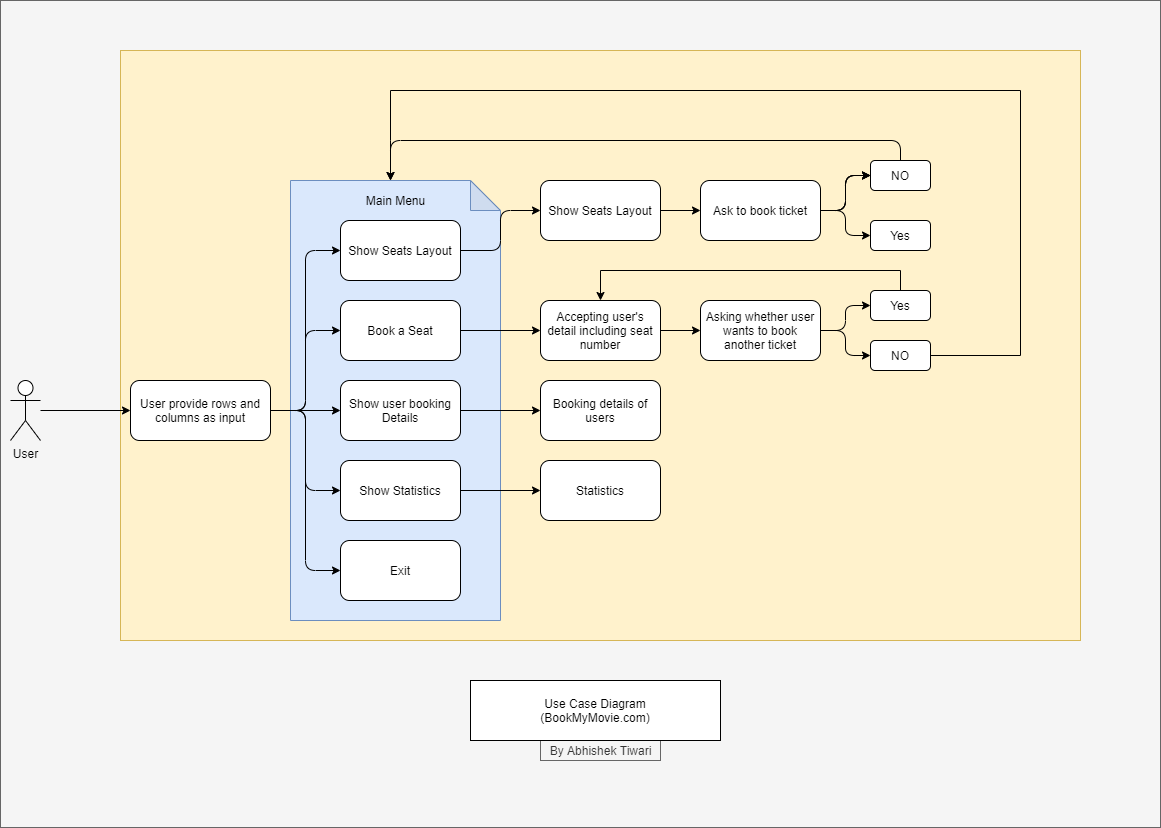

The diagram above was exported from draw.io. Its source (the exported page's mxGraphModel, read from the mxfile embedded in the PNG):
<mxGraphModel dx="1038" dy="628" grid="1" gridSize="10" guides="1" tooltips="1" connect="1" arrows="1" fold="1" page="1" pageScale="1" pageWidth="1169" pageHeight="827" math="0" shadow="0">
  <root>
    <mxCell id="0" />
    <mxCell id="1" parent="0" />
    <mxCell id="hfqXSe8nPrff9xbgbmVs-55" value="" style="rounded=0;whiteSpace=wrap;html=1;fillColor=#f5f5f5;strokeColor=#666666;fontColor=#333333;" vertex="1" parent="1">
      <mxGeometry width="1160" height="827" as="geometry" />
    </mxCell>
    <mxCell id="hfqXSe8nPrff9xbgbmVs-43" value="" style="rounded=0;whiteSpace=wrap;html=1;fillColor=#fff2cc;strokeColor=#d6b656;" vertex="1" parent="1">
      <mxGeometry x="120" y="50" width="960" height="590" as="geometry" />
    </mxCell>
    <mxCell id="hfqXSe8nPrff9xbgbmVs-1" value="" style="shape=note;whiteSpace=wrap;html=1;backgroundOutline=1;darkOpacity=0.05;fillColor=#dae8fc;strokeColor=#6c8ebf;rounded=1;" vertex="1" parent="1">
      <mxGeometry x="290" y="180" width="210" height="440" as="geometry" />
    </mxCell>
    <mxCell id="qpPBvs1yxjVUmylAGOoP-14" style="edgeStyle=orthogonalEdgeStyle;orthogonalLoop=1;jettySize=auto;html=1;entryX=0;entryY=0.5;entryDx=0;entryDy=0;" parent="1" source="qpPBvs1yxjVUmylAGOoP-2" target="qpPBvs1yxjVUmylAGOoP-3" edge="1">
      <mxGeometry relative="1" as="geometry" />
    </mxCell>
    <mxCell id="qpPBvs1yxjVUmylAGOoP-15" style="edgeStyle=orthogonalEdgeStyle;orthogonalLoop=1;jettySize=auto;html=1;entryX=0;entryY=0.5;entryDx=0;entryDy=0;" parent="1" source="qpPBvs1yxjVUmylAGOoP-2" target="qpPBvs1yxjVUmylAGOoP-4" edge="1">
      <mxGeometry relative="1" as="geometry" />
    </mxCell>
    <mxCell id="qpPBvs1yxjVUmylAGOoP-16" style="edgeStyle=orthogonalEdgeStyle;orthogonalLoop=1;jettySize=auto;html=1;entryX=0;entryY=0.5;entryDx=0;entryDy=0;" parent="1" source="qpPBvs1yxjVUmylAGOoP-2" target="qpPBvs1yxjVUmylAGOoP-5" edge="1">
      <mxGeometry relative="1" as="geometry" />
    </mxCell>
    <mxCell id="qpPBvs1yxjVUmylAGOoP-17" style="edgeStyle=orthogonalEdgeStyle;orthogonalLoop=1;jettySize=auto;html=1;entryX=0;entryY=0.5;entryDx=0;entryDy=0;" parent="1" source="qpPBvs1yxjVUmylAGOoP-2" target="qpPBvs1yxjVUmylAGOoP-6" edge="1">
      <mxGeometry relative="1" as="geometry" />
    </mxCell>
    <mxCell id="qpPBvs1yxjVUmylAGOoP-18" style="edgeStyle=orthogonalEdgeStyle;orthogonalLoop=1;jettySize=auto;html=1;entryX=0;entryY=0.5;entryDx=0;entryDy=0;" parent="1" source="qpPBvs1yxjVUmylAGOoP-2" target="qpPBvs1yxjVUmylAGOoP-7" edge="1">
      <mxGeometry relative="1" as="geometry" />
    </mxCell>
    <mxCell id="qpPBvs1yxjVUmylAGOoP-2" value="User provide rows and columns as input" style="whiteSpace=wrap;html=1;rounded=1;" parent="1" vertex="1">
      <mxGeometry x="130" y="380" width="140" height="60" as="geometry" />
    </mxCell>
    <mxCell id="hfqXSe8nPrff9xbgbmVs-5" value="" style="edgeStyle=orthogonalEdgeStyle;orthogonalLoop=1;jettySize=auto;html=1;" edge="1" parent="1" source="qpPBvs1yxjVUmylAGOoP-3" target="hfqXSe8nPrff9xbgbmVs-4">
      <mxGeometry relative="1" as="geometry" />
    </mxCell>
    <mxCell id="qpPBvs1yxjVUmylAGOoP-3" value="Show Seats Layout" style="whiteSpace=wrap;html=1;rounded=1;" parent="1" vertex="1">
      <mxGeometry x="340" y="220" width="120" height="60" as="geometry" />
    </mxCell>
    <mxCell id="hfqXSe8nPrff9xbgbmVs-26" value="" style="edgeStyle=orthogonalEdgeStyle;orthogonalLoop=1;jettySize=auto;html=1;" edge="1" parent="1" source="qpPBvs1yxjVUmylAGOoP-4" target="hfqXSe8nPrff9xbgbmVs-25">
      <mxGeometry relative="1" as="geometry" />
    </mxCell>
    <mxCell id="qpPBvs1yxjVUmylAGOoP-4" value="Book a Seat" style="whiteSpace=wrap;html=1;rounded=1;" parent="1" vertex="1">
      <mxGeometry x="340" y="300" width="120" height="60" as="geometry" />
    </mxCell>
    <mxCell id="hfqXSe8nPrff9xbgbmVs-23" value="" style="edgeStyle=orthogonalEdgeStyle;orthogonalLoop=1;jettySize=auto;html=1;" edge="1" parent="1" source="qpPBvs1yxjVUmylAGOoP-5" target="hfqXSe8nPrff9xbgbmVs-22">
      <mxGeometry relative="1" as="geometry" />
    </mxCell>
    <mxCell id="qpPBvs1yxjVUmylAGOoP-5" value="Show user booking Details" style="whiteSpace=wrap;html=1;rounded=1;" parent="1" vertex="1">
      <mxGeometry x="340" y="380" width="120" height="60" as="geometry" />
    </mxCell>
    <mxCell id="hfqXSe8nPrff9xbgbmVs-21" value="" style="edgeStyle=orthogonalEdgeStyle;orthogonalLoop=1;jettySize=auto;html=1;" edge="1" parent="1" source="qpPBvs1yxjVUmylAGOoP-6" target="hfqXSe8nPrff9xbgbmVs-20">
      <mxGeometry relative="1" as="geometry" />
    </mxCell>
    <mxCell id="qpPBvs1yxjVUmylAGOoP-6" value="Show Statistics" style="whiteSpace=wrap;html=1;rounded=1;" parent="1" vertex="1">
      <mxGeometry x="340" y="460" width="120" height="60" as="geometry" />
    </mxCell>
    <mxCell id="qpPBvs1yxjVUmylAGOoP-7" value="Exit" style="whiteSpace=wrap;html=1;rounded=1;" parent="1" vertex="1">
      <mxGeometry x="340" y="540" width="120" height="60" as="geometry" />
    </mxCell>
    <mxCell id="hfqXSe8nPrff9xbgbmVs-3" value="Main Menu" style="text;html=1;align=center;verticalAlign=middle;resizable=0;points=[];autosize=1;rounded=1;" vertex="1" parent="1">
      <mxGeometry x="360" y="190" width="70" height="20" as="geometry" />
    </mxCell>
    <mxCell id="hfqXSe8nPrff9xbgbmVs-7" value="" style="edgeStyle=orthogonalEdgeStyle;orthogonalLoop=1;jettySize=auto;html=1;" edge="1" parent="1" source="hfqXSe8nPrff9xbgbmVs-4" target="hfqXSe8nPrff9xbgbmVs-6">
      <mxGeometry relative="1" as="geometry" />
    </mxCell>
    <mxCell id="hfqXSe8nPrff9xbgbmVs-4" value="Show Seats Layout" style="whiteSpace=wrap;html=1;rounded=1;" vertex="1" parent="1">
      <mxGeometry x="540" y="180" width="120" height="60" as="geometry" />
    </mxCell>
    <mxCell id="hfqXSe8nPrff9xbgbmVs-9" value="" style="edgeStyle=orthogonalEdgeStyle;orthogonalLoop=1;jettySize=auto;html=1;" edge="1" parent="1" source="hfqXSe8nPrff9xbgbmVs-6" target="hfqXSe8nPrff9xbgbmVs-8">
      <mxGeometry relative="1" as="geometry" />
    </mxCell>
    <mxCell id="hfqXSe8nPrff9xbgbmVs-10" value="" style="edgeStyle=orthogonalEdgeStyle;orthogonalLoop=1;jettySize=auto;html=1;" edge="1" parent="1" source="hfqXSe8nPrff9xbgbmVs-6" target="hfqXSe8nPrff9xbgbmVs-8">
      <mxGeometry relative="1" as="geometry" />
    </mxCell>
    <mxCell id="hfqXSe8nPrff9xbgbmVs-11" value="" style="edgeStyle=orthogonalEdgeStyle;orthogonalLoop=1;jettySize=auto;html=1;" edge="1" parent="1" source="hfqXSe8nPrff9xbgbmVs-6" target="hfqXSe8nPrff9xbgbmVs-8">
      <mxGeometry relative="1" as="geometry" />
    </mxCell>
    <mxCell id="hfqXSe8nPrff9xbgbmVs-15" style="edgeStyle=orthogonalEdgeStyle;orthogonalLoop=1;jettySize=auto;html=1;" edge="1" parent="1" source="hfqXSe8nPrff9xbgbmVs-6" target="hfqXSe8nPrff9xbgbmVs-14">
      <mxGeometry relative="1" as="geometry" />
    </mxCell>
    <mxCell id="hfqXSe8nPrff9xbgbmVs-6" value="Ask to book ticket" style="whiteSpace=wrap;html=1;rounded=1;" vertex="1" parent="1">
      <mxGeometry x="700" y="180" width="120" height="60" as="geometry" />
    </mxCell>
    <mxCell id="hfqXSe8nPrff9xbgbmVs-18" style="edgeStyle=orthogonalEdgeStyle;orthogonalLoop=1;jettySize=auto;html=1;exitX=0.5;exitY=0;exitDx=0;exitDy=0;" edge="1" parent="1" source="hfqXSe8nPrff9xbgbmVs-8" target="hfqXSe8nPrff9xbgbmVs-1">
      <mxGeometry relative="1" as="geometry">
        <Array as="points">
          <mxPoint x="900" y="140" />
          <mxPoint x="390" y="140" />
        </Array>
      </mxGeometry>
    </mxCell>
    <mxCell id="hfqXSe8nPrff9xbgbmVs-8" value="NO" style="whiteSpace=wrap;html=1;rounded=1;" vertex="1" parent="1">
      <mxGeometry x="870" y="160" width="60" height="30" as="geometry" />
    </mxCell>
    <mxCell id="hfqXSe8nPrff9xbgbmVs-14" value="Yes" style="whiteSpace=wrap;html=1;rounded=1;" vertex="1" parent="1">
      <mxGeometry x="870" y="220" width="60" height="30" as="geometry" />
    </mxCell>
    <mxCell id="hfqXSe8nPrff9xbgbmVs-20" value="Statistics" style="whiteSpace=wrap;html=1;rounded=1;" vertex="1" parent="1">
      <mxGeometry x="540" y="460" width="120" height="60" as="geometry" />
    </mxCell>
    <mxCell id="hfqXSe8nPrff9xbgbmVs-22" value="Booking details of users" style="whiteSpace=wrap;html=1;rounded=1;" vertex="1" parent="1">
      <mxGeometry x="540" y="380" width="120" height="60" as="geometry" />
    </mxCell>
    <mxCell id="hfqXSe8nPrff9xbgbmVs-28" value="" style="edgeStyle=orthogonalEdgeStyle;orthogonalLoop=1;jettySize=auto;html=1;" edge="1" parent="1" source="hfqXSe8nPrff9xbgbmVs-25" target="hfqXSe8nPrff9xbgbmVs-27">
      <mxGeometry relative="1" as="geometry" />
    </mxCell>
    <mxCell id="hfqXSe8nPrff9xbgbmVs-25" value="Accepting user's detail including seat number" style="whiteSpace=wrap;html=1;rounded=1;" vertex="1" parent="1">
      <mxGeometry x="540" y="300" width="120" height="60" as="geometry" />
    </mxCell>
    <mxCell id="hfqXSe8nPrff9xbgbmVs-34" style="edgeStyle=orthogonalEdgeStyle;orthogonalLoop=1;jettySize=auto;html=1;entryX=0;entryY=0.5;entryDx=0;entryDy=0;" edge="1" parent="1" source="hfqXSe8nPrff9xbgbmVs-27" target="hfqXSe8nPrff9xbgbmVs-32">
      <mxGeometry relative="1" as="geometry" />
    </mxCell>
    <mxCell id="hfqXSe8nPrff9xbgbmVs-36" style="edgeStyle=orthogonalEdgeStyle;orthogonalLoop=1;jettySize=auto;html=1;" edge="1" parent="1" source="hfqXSe8nPrff9xbgbmVs-27" target="hfqXSe8nPrff9xbgbmVs-33">
      <mxGeometry relative="1" as="geometry" />
    </mxCell>
    <mxCell id="hfqXSe8nPrff9xbgbmVs-27" value="Asking whether user wants to book another ticket" style="whiteSpace=wrap;html=1;rounded=1;" vertex="1" parent="1">
      <mxGeometry x="700" y="300" width="120" height="60" as="geometry" />
    </mxCell>
    <mxCell id="hfqXSe8nPrff9xbgbmVs-42" style="edgeStyle=orthogonalEdgeStyle;rounded=0;orthogonalLoop=1;jettySize=auto;html=1;entryX=0.5;entryY=0;entryDx=0;entryDy=0;" edge="1" parent="1" source="hfqXSe8nPrff9xbgbmVs-32" target="hfqXSe8nPrff9xbgbmVs-25">
      <mxGeometry relative="1" as="geometry">
        <Array as="points">
          <mxPoint x="900" y="270" />
          <mxPoint x="600" y="270" />
        </Array>
      </mxGeometry>
    </mxCell>
    <mxCell id="hfqXSe8nPrff9xbgbmVs-32" value="Yes" style="whiteSpace=wrap;html=1;rounded=1;" vertex="1" parent="1">
      <mxGeometry x="870" y="290" width="60" height="30" as="geometry" />
    </mxCell>
    <mxCell id="hfqXSe8nPrff9xbgbmVs-40" style="edgeStyle=orthogonalEdgeStyle;rounded=0;orthogonalLoop=1;jettySize=auto;html=1;" edge="1" parent="1" source="hfqXSe8nPrff9xbgbmVs-33">
      <mxGeometry relative="1" as="geometry">
        <mxPoint x="390" y="180" as="targetPoint" />
        <Array as="points">
          <mxPoint x="1020" y="355" />
          <mxPoint x="1020" y="90" />
          <mxPoint x="390" y="90" />
          <mxPoint x="390" y="140" />
        </Array>
      </mxGeometry>
    </mxCell>
    <mxCell id="hfqXSe8nPrff9xbgbmVs-33" value="NO" style="whiteSpace=wrap;html=1;rounded=1;" vertex="1" parent="1">
      <mxGeometry x="870" y="340" width="60" height="30" as="geometry" />
    </mxCell>
    <mxCell id="hfqXSe8nPrff9xbgbmVs-51" value="" style="edgeStyle=orthogonalEdgeStyle;rounded=0;orthogonalLoop=1;jettySize=auto;html=1;" edge="1" parent="1" source="hfqXSe8nPrff9xbgbmVs-49" target="qpPBvs1yxjVUmylAGOoP-2">
      <mxGeometry relative="1" as="geometry" />
    </mxCell>
    <mxCell id="hfqXSe8nPrff9xbgbmVs-49" value="User" style="shape=umlActor;verticalLabelPosition=bottom;verticalAlign=top;html=1;outlineConnect=0;rounded=1;" vertex="1" parent="1">
      <mxGeometry x="10" y="380" width="30" height="60" as="geometry" />
    </mxCell>
    <mxCell id="hfqXSe8nPrff9xbgbmVs-52" value="By Abhishek Tiwari" style="text;html=1;align=center;verticalAlign=middle;resizable=0;points=[];autosize=1;fillColor=#f5f5f5;strokeColor=#666666;fontColor=#333333;" vertex="1" parent="1">
      <mxGeometry x="540" y="740" width="120" height="20" as="geometry" />
    </mxCell>
    <mxCell id="hfqXSe8nPrff9xbgbmVs-53" value="Use Case Diagram&lt;br&gt;(BookMyMovie.com)" style="rounded=0;whiteSpace=wrap;html=1;" vertex="1" parent="1">
      <mxGeometry x="470" y="680" width="250" height="60" as="geometry" />
    </mxCell>
  </root>
</mxGraphModel>